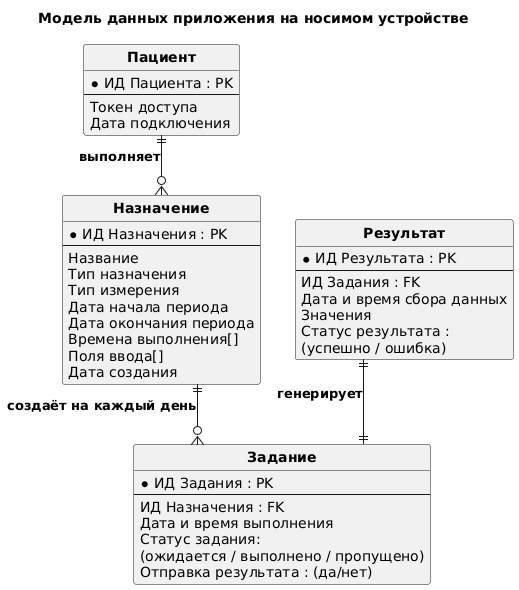

The diagram above was rendered by PlantUML. Its source (embedded in the PNG):
@startuml
hide circle
skinparam linetype ortho
skinparam entity {
  BackgroundColor White
  BorderColor Black
}
title "Модель данных приложения на носимом устройстве"

' Сущности

entity "<b>Пациент</b>" as Patient {
  *ИД Пациента : PK
  --
  Токен доступа
  Дата подключения
}

entity "<b>Назначение</b>" as Assignment {
  *ИД Назначения : PK
  --
  Название
  Тип назначения
  Тип измерения
  Дата начала периода
  Дата окончания периода
  Времена выполнения[]
  Поля ввода[]
  Дата создания
}

entity "<b>Результат</b>" as Result {
  *ИД Результата : PK
  --
  ИД Задания : FK
  Дата и время сбора данных
  Значения
  Статус результата : \n(успешно / ошибка)
}


entity "<b>Задание</b>" as Task {
  *ИД Задания : PK
  --
  ИД Назначения : FK
  Дата и время выполнения
  Статус задания: \n(ожидается / выполнено / пропущено)
  Отправка результата : (да/нет)
}


' Связи

Patient ||--o{ Assignment : **выполняет**
Result ||--|| Task : **генерирует**
Assignment ||--o{ Task: **создаёт на каждый день**
@enduml